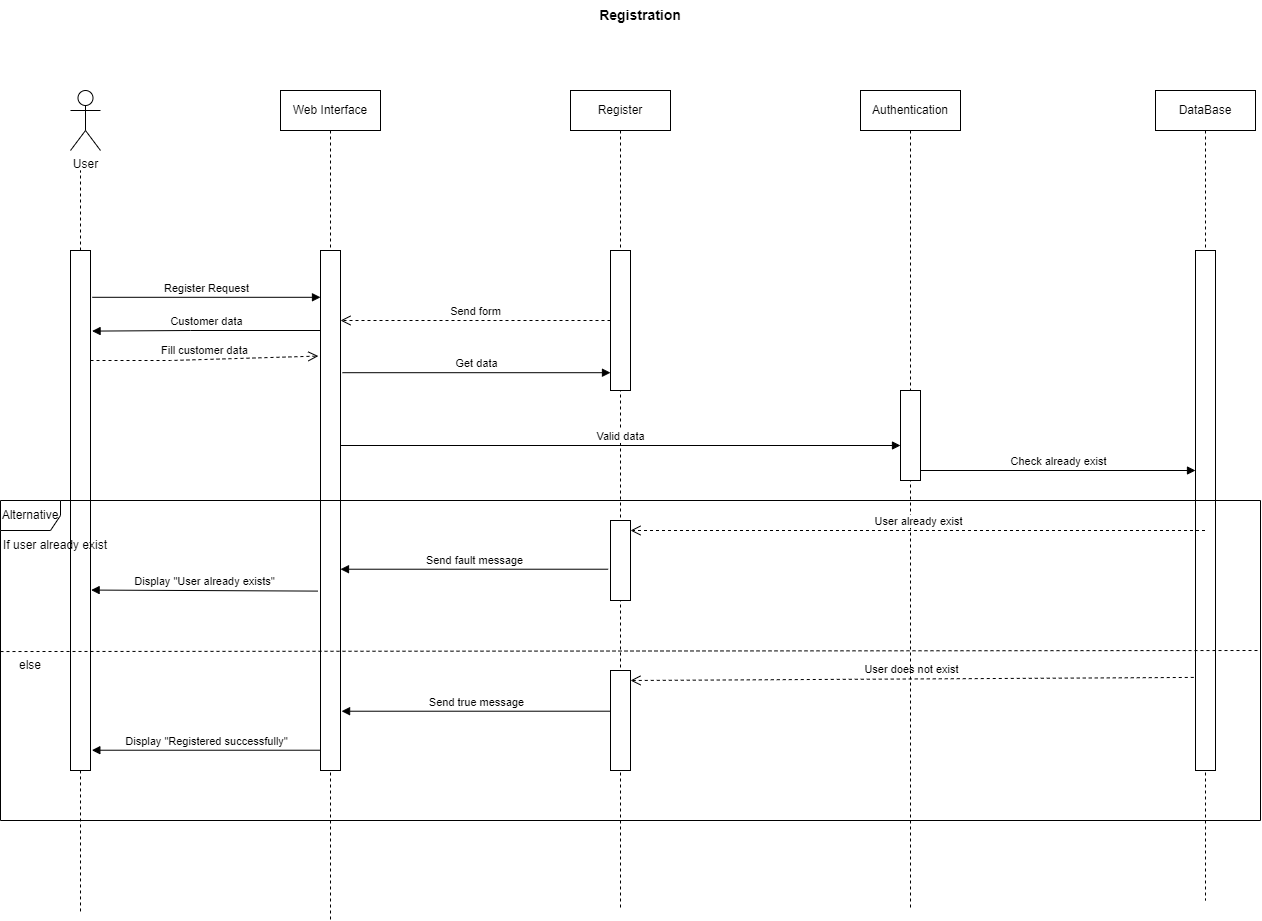

The diagram above was exported from draw.io. Its source (the exported page's mxGraphModel, read from the mxfile embedded in the PNG):
<mxGraphModel dx="1050" dy="515" grid="1" gridSize="10" guides="1" tooltips="1" connect="1" arrows="1" fold="1" page="1" pageScale="1" pageWidth="850" pageHeight="1100" math="0" shadow="0">
  <root>
    <mxCell id="0" />
    <mxCell id="1" parent="0" />
    <mxCell id="4LFY9c3Qzce_cMWDcmLW-1" value="User" style="shape=umlActor;verticalLabelPosition=bottom;verticalAlign=top;html=1;outlineConnect=0;" parent="1" vertex="1">
      <mxGeometry x="140" y="120" width="30" height="60" as="geometry" />
    </mxCell>
    <mxCell id="4LFY9c3Qzce_cMWDcmLW-2" value="&lt;b&gt;&lt;font style=&quot;font-size: 14px;&quot;&gt;Registration&lt;/font&gt;&lt;/b&gt;" style="text;html=1;strokeColor=none;fillColor=none;align=center;verticalAlign=middle;whiteSpace=wrap;rounded=0;" parent="1" vertex="1">
      <mxGeometry x="680" y="30" width="60" height="30" as="geometry" />
    </mxCell>
    <mxCell id="4LFY9c3Qzce_cMWDcmLW-4" value="" style="endArrow=none;dashed=1;html=1;rounded=0;startArrow=none;" parent="1" source="4LFY9c3Qzce_cMWDcmLW-6" edge="1">
      <mxGeometry width="50" height="50" relative="1" as="geometry">
        <mxPoint x="150" y="650" as="sourcePoint" />
        <mxPoint x="150" y="200" as="targetPoint" />
      </mxGeometry>
    </mxCell>
    <mxCell id="4LFY9c3Qzce_cMWDcmLW-6" value="" style="html=1;points=[];perimeter=orthogonalPerimeter;" parent="1" vertex="1">
      <mxGeometry x="140" y="280" width="20" height="520" as="geometry" />
    </mxCell>
    <mxCell id="4LFY9c3Qzce_cMWDcmLW-7" value="" style="endArrow=none;dashed=1;html=1;rounded=0;" parent="1" target="4LFY9c3Qzce_cMWDcmLW-6" edge="1">
      <mxGeometry width="50" height="50" relative="1" as="geometry">
        <mxPoint x="150" y="940.9412339154412" as="sourcePoint" />
        <mxPoint x="150" y="200" as="targetPoint" />
      </mxGeometry>
    </mxCell>
    <mxCell id="4LFY9c3Qzce_cMWDcmLW-9" value="Web Interface" style="shape=umlLifeline;perimeter=lifelinePerimeter;whiteSpace=wrap;html=1;container=1;collapsible=0;recursiveResize=0;outlineConnect=0;" parent="1" vertex="1">
      <mxGeometry x="350" y="120" width="100" height="830" as="geometry" />
    </mxCell>
    <mxCell id="4LFY9c3Qzce_cMWDcmLW-13" value="" style="html=1;points=[];perimeter=orthogonalPerimeter;fillColor=default;" parent="4LFY9c3Qzce_cMWDcmLW-9" vertex="1">
      <mxGeometry x="40" y="160" width="20" height="520" as="geometry" />
    </mxCell>
    <mxCell id="4LFY9c3Qzce_cMWDcmLW-10" value="Register" style="shape=umlLifeline;perimeter=lifelinePerimeter;whiteSpace=wrap;html=1;container=1;collapsible=0;recursiveResize=0;outlineConnect=0;" parent="1" vertex="1">
      <mxGeometry x="640" y="120" width="100" height="820" as="geometry" />
    </mxCell>
    <mxCell id="4LFY9c3Qzce_cMWDcmLW-19" value="" style="html=1;points=[];perimeter=orthogonalPerimeter;" parent="4LFY9c3Qzce_cMWDcmLW-10" vertex="1">
      <mxGeometry x="40" y="160" width="20" height="140" as="geometry" />
    </mxCell>
    <mxCell id="4LFY9c3Qzce_cMWDcmLW-17" value="" style="html=1;points=[];perimeter=orthogonalPerimeter;" parent="4LFY9c3Qzce_cMWDcmLW-10" vertex="1">
      <mxGeometry x="40" y="430" width="20" height="80" as="geometry" />
    </mxCell>
    <mxCell id="4LFY9c3Qzce_cMWDcmLW-34" value="" style="html=1;points=[];perimeter=orthogonalPerimeter;fillColor=default;" parent="4LFY9c3Qzce_cMWDcmLW-10" vertex="1">
      <mxGeometry x="40" y="580" width="20" height="100" as="geometry" />
    </mxCell>
    <mxCell id="4LFY9c3Qzce_cMWDcmLW-35" value="User does not exist" style="html=1;verticalAlign=bottom;endArrow=open;dashed=1;endSize=8;rounded=0;exitX=-0.087;exitY=0.821;exitDx=0;exitDy=0;exitPerimeter=0;" parent="4LFY9c3Qzce_cMWDcmLW-10" source="4LFY9c3Qzce_cMWDcmLW-25" edge="1">
      <mxGeometry relative="1" as="geometry">
        <mxPoint x="140" y="590" as="sourcePoint" />
        <mxPoint x="60" y="590" as="targetPoint" />
      </mxGeometry>
    </mxCell>
    <mxCell id="4LFY9c3Qzce_cMWDcmLW-11" value="Authentication" style="shape=umlLifeline;perimeter=lifelinePerimeter;whiteSpace=wrap;html=1;container=1;collapsible=0;recursiveResize=0;outlineConnect=0;" parent="1" vertex="1">
      <mxGeometry x="930" y="120" width="100" height="820" as="geometry" />
    </mxCell>
    <mxCell id="4LFY9c3Qzce_cMWDcmLW-16" value="" style="html=1;points=[];perimeter=orthogonalPerimeter;" parent="4LFY9c3Qzce_cMWDcmLW-11" vertex="1">
      <mxGeometry x="40" y="300" width="20" height="90" as="geometry" />
    </mxCell>
    <mxCell id="4LFY9c3Qzce_cMWDcmLW-12" value="Register Request" style="html=1;verticalAlign=bottom;endArrow=block;rounded=0;exitX=1.092;exitY=0.09;exitDx=0;exitDy=0;exitPerimeter=0;" parent="1" source="4LFY9c3Qzce_cMWDcmLW-6" target="4LFY9c3Qzce_cMWDcmLW-13" edge="1">
      <mxGeometry width="80" relative="1" as="geometry">
        <mxPoint x="160" y="320" as="sourcePoint" />
        <mxPoint x="240" y="320" as="targetPoint" />
      </mxGeometry>
    </mxCell>
    <mxCell id="4LFY9c3Qzce_cMWDcmLW-20" value="Get data" style="html=1;verticalAlign=bottom;endArrow=block;rounded=0;exitX=1.097;exitY=0.235;exitDx=0;exitDy=0;exitPerimeter=0;" parent="1" source="4LFY9c3Qzce_cMWDcmLW-13" target="4LFY9c3Qzce_cMWDcmLW-19" edge="1">
      <mxGeometry width="80" relative="1" as="geometry">
        <mxPoint x="410" y="350" as="sourcePoint" />
        <mxPoint x="630" y="350" as="targetPoint" />
      </mxGeometry>
    </mxCell>
    <mxCell id="4LFY9c3Qzce_cMWDcmLW-24" value="DataBase" style="shape=umlLifeline;perimeter=lifelinePerimeter;whiteSpace=wrap;html=1;container=1;collapsible=0;recursiveResize=0;outlineConnect=0;" parent="1" vertex="1">
      <mxGeometry x="1225" y="120" width="100" height="810" as="geometry" />
    </mxCell>
    <mxCell id="4LFY9c3Qzce_cMWDcmLW-25" value="" style="html=1;points=[];perimeter=orthogonalPerimeter;" parent="4LFY9c3Qzce_cMWDcmLW-24" vertex="1">
      <mxGeometry x="40" y="160" width="20" height="520" as="geometry" />
    </mxCell>
    <mxCell id="4LFY9c3Qzce_cMWDcmLW-26" value="Send form" style="html=1;verticalAlign=bottom;endArrow=open;dashed=1;endSize=8;rounded=0;" parent="1" source="4LFY9c3Qzce_cMWDcmLW-19" edge="1">
      <mxGeometry relative="1" as="geometry">
        <mxPoint x="490" y="350" as="sourcePoint" />
        <mxPoint x="410" y="350" as="targetPoint" />
      </mxGeometry>
    </mxCell>
    <mxCell id="4LFY9c3Qzce_cMWDcmLW-27" value="Customer data" style="html=1;verticalAlign=bottom;endArrow=block;rounded=0;entryX=1.079;entryY=0.155;entryDx=0;entryDy=0;entryPerimeter=0;" parent="1" source="4LFY9c3Qzce_cMWDcmLW-13" target="4LFY9c3Qzce_cMWDcmLW-6" edge="1">
      <mxGeometry width="80" relative="1" as="geometry">
        <mxPoint x="310" y="380" as="sourcePoint" />
        <mxPoint x="160" y="380" as="targetPoint" />
        <Array as="points">
          <mxPoint x="260" y="360" />
        </Array>
      </mxGeometry>
    </mxCell>
    <mxCell id="4LFY9c3Qzce_cMWDcmLW-28" value="Fill customer data" style="html=1;verticalAlign=bottom;endArrow=open;dashed=1;endSize=8;rounded=0;entryX=-0.107;entryY=0.203;entryDx=0;entryDy=0;entryPerimeter=0;" parent="1" source="4LFY9c3Qzce_cMWDcmLW-6" target="4LFY9c3Qzce_cMWDcmLW-13" edge="1">
      <mxGeometry relative="1" as="geometry">
        <mxPoint x="310" y="404.40999999999997" as="sourcePoint" />
        <mxPoint x="390" y="435" as="targetPoint" />
        <Array as="points">
          <mxPoint x="240" y="390" />
        </Array>
      </mxGeometry>
    </mxCell>
    <mxCell id="4LFY9c3Qzce_cMWDcmLW-29" value="Valid data" style="html=1;verticalAlign=bottom;endArrow=block;rounded=0;" parent="1" edge="1">
      <mxGeometry width="80" relative="1" as="geometry">
        <mxPoint x="410" y="475" as="sourcePoint" />
        <mxPoint x="970" y="475" as="targetPoint" />
      </mxGeometry>
    </mxCell>
    <mxCell id="4LFY9c3Qzce_cMWDcmLW-30" value="Check already exist" style="html=1;verticalAlign=bottom;endArrow=block;rounded=0;" parent="1" target="4LFY9c3Qzce_cMWDcmLW-25" edge="1">
      <mxGeometry width="80" relative="1" as="geometry">
        <mxPoint x="990" y="500" as="sourcePoint" />
        <mxPoint x="1070" y="500" as="targetPoint" />
      </mxGeometry>
    </mxCell>
    <mxCell id="4LFY9c3Qzce_cMWDcmLW-31" value="User already exist" style="html=1;verticalAlign=bottom;endArrow=open;dashed=1;endSize=8;rounded=0;" parent="1" source="4LFY9c3Qzce_cMWDcmLW-24" edge="1">
      <mxGeometry relative="1" as="geometry">
        <mxPoint x="780" y="560" as="sourcePoint" />
        <mxPoint x="700" y="560" as="targetPoint" />
      </mxGeometry>
    </mxCell>
    <mxCell id="4LFY9c3Qzce_cMWDcmLW-32" value="Send fault message" style="html=1;verticalAlign=bottom;endArrow=block;rounded=0;exitX=-0.118;exitY=0.609;exitDx=0;exitDy=0;exitPerimeter=0;" parent="1" source="4LFY9c3Qzce_cMWDcmLW-17" target="4LFY9c3Qzce_cMWDcmLW-13" edge="1">
      <mxGeometry width="80" relative="1" as="geometry">
        <mxPoint x="570" y="598.8199999999999" as="sourcePoint" />
        <mxPoint x="650" y="598.8199999999999" as="targetPoint" />
      </mxGeometry>
    </mxCell>
    <mxCell id="4LFY9c3Qzce_cMWDcmLW-33" value="Display &quot;User already exists&quot;" style="html=1;verticalAlign=bottom;endArrow=block;rounded=0;entryX=1.032;entryY=0.653;entryDx=0;entryDy=0;entryPerimeter=0;exitX=-0.126;exitY=0.655;exitDx=0;exitDy=0;exitPerimeter=0;" parent="1" source="4LFY9c3Qzce_cMWDcmLW-13" target="4LFY9c3Qzce_cMWDcmLW-6" edge="1">
      <mxGeometry width="80" relative="1" as="geometry">
        <mxPoint x="310" y="620" as="sourcePoint" />
        <mxPoint x="390" y="620" as="targetPoint" />
      </mxGeometry>
    </mxCell>
    <mxCell id="4LFY9c3Qzce_cMWDcmLW-36" value="Send true message" style="html=1;verticalAlign=bottom;endArrow=block;rounded=0;entryX=1.054;entryY=0.886;entryDx=0;entryDy=0;entryPerimeter=0;exitX=0;exitY=0.407;exitDx=0;exitDy=0;exitPerimeter=0;" parent="1" source="4LFY9c3Qzce_cMWDcmLW-34" target="4LFY9c3Qzce_cMWDcmLW-13" edge="1">
      <mxGeometry width="80" relative="1" as="geometry">
        <mxPoint x="500" y="740" as="sourcePoint" />
        <mxPoint x="580" y="740" as="targetPoint" />
      </mxGeometry>
    </mxCell>
    <mxCell id="4LFY9c3Qzce_cMWDcmLW-37" value="Display &quot;Registered successfully&quot;" style="html=1;verticalAlign=bottom;endArrow=block;rounded=0;entryX=1.067;entryY=0.961;entryDx=0;entryDy=0;entryPerimeter=0;" parent="1" source="4LFY9c3Qzce_cMWDcmLW-13" target="4LFY9c3Qzce_cMWDcmLW-6" edge="1">
      <mxGeometry width="80" relative="1" as="geometry">
        <mxPoint x="260" y="780" as="sourcePoint" />
        <mxPoint x="340" y="780" as="targetPoint" />
      </mxGeometry>
    </mxCell>
    <mxCell id="4LFY9c3Qzce_cMWDcmLW-38" value="Alternative" style="shape=umlFrame;whiteSpace=wrap;html=1;fillColor=default;" parent="1" vertex="1">
      <mxGeometry x="70" y="530" width="1260" height="320" as="geometry" />
    </mxCell>
    <mxCell id="4LFY9c3Qzce_cMWDcmLW-39" value="If user already exist" style="text;html=1;strokeColor=none;fillColor=none;align=center;verticalAlign=middle;whiteSpace=wrap;rounded=0;" parent="1" vertex="1">
      <mxGeometry x="70" y="560" width="110" height="30" as="geometry" />
    </mxCell>
    <mxCell id="4LFY9c3Qzce_cMWDcmLW-40" value="" style="endArrow=none;dashed=1;html=1;rounded=0;exitX=0;exitY=0.472;exitDx=0;exitDy=0;exitPerimeter=0;" parent="1" source="4LFY9c3Qzce_cMWDcmLW-38" edge="1">
      <mxGeometry width="50" height="50" relative="1" as="geometry">
        <mxPoint x="470" y="630" as="sourcePoint" />
        <mxPoint x="1330" y="680" as="targetPoint" />
      </mxGeometry>
    </mxCell>
    <mxCell id="4LFY9c3Qzce_cMWDcmLW-41" value="else" style="text;html=1;strokeColor=none;fillColor=none;align=center;verticalAlign=middle;whiteSpace=wrap;rounded=0;" parent="1" vertex="1">
      <mxGeometry x="70" y="680" width="60" height="30" as="geometry" />
    </mxCell>
  </root>
</mxGraphModel>